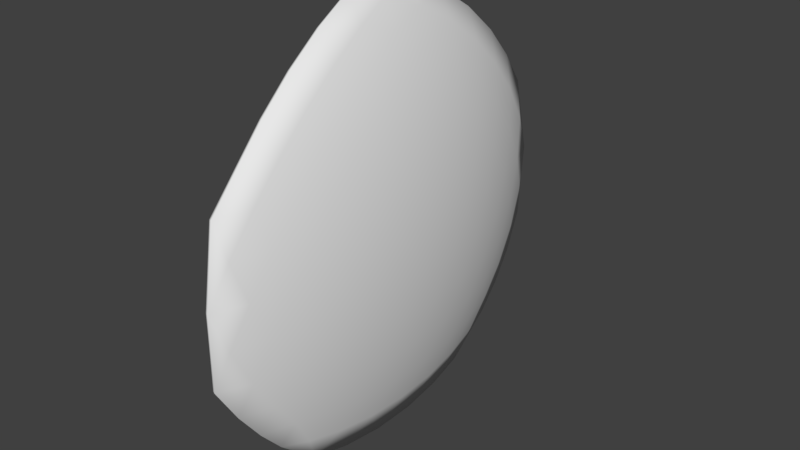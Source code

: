 # Source: EarthWall.blend  (saved by Blender 2.79.0; exported with 4.5.12 LTS)
import bpy
from mathutils import Matrix  # noqa: F401  (used for matrix-valued properties, if any)

bpy.ops.wm.read_factory_settings(use_empty=True)
scene = bpy.context.scene
scene.name = 'Scene'

# ---- collections
col_collection_1 = bpy.data.collections.new('Collection 1'); scene.collection.children.link(col_collection_1)

# ---- materials (node trees are filled in below, after node groups)
mat_mearthwall = bpy.data.materials.new('mEarthWall')
mat_mearthwall.alpha_threshold = 0.0
mat_mearthwall.use_transparent_shadow = False
mat_mearthwall.roughness = 0.5
mat_mearthwall.line_color = (0.0, 0.0, 0.0, 1.0)

# ---- material node trees

# ---- world
world_world = bpy.data.worlds.new('World'); scene.world = world_world
world_world.color = (0.05088, 0.05088, 0.05088)
world_world.use_sun_shadow = False
world_world.sun_shadow_jitter_overblur = 0.0
world_world.cycles.sampling_method = 'MANUAL'

# ---- meshes
me_cube_002 = bpy.data.meshes.new('Cube.002')
me_cube_002.from_pydata([(0.05532, -0.5257, -0.5725), (0.05532, 0.5257, -0.5725), (0.1711, 1.747e-08, 0.3172), (0.07363, 0.4205, -0.6033), (0.0892, 0.2952, -0.6294), (0.09983, 0.1527, -0.6473), (0.1036, -3.35e-10, -0.6536), (0.09983, -0.1527, -0.6473), (0.0892, -0.2952, -0.6294), (0.07363, -0.4205, -0.6033), (0.1817, -0.07009, 0.227), (0.1867, -0.1476, 0.12), (0.1839, -0.229, -0.001231), (0.1717, -0.309, -0.1307), (0.1503, -0.3817, -0.2596), (0.1217, -0.4429, -0.3796), (0.08907, -0.4906, -0.4847), (0.08907, 0.4906, -0.4847), (0.1217, 0.4429, -0.3796), (0.1503, 0.3817, -0.2596), (0.1717, 0.309, -0.1307), (0.1839, 0.229, -0.001231), (0.1867, 0.1476, 0.12), (0.1817, 0.07009, 0.227), (0.05516, -0.604, -0.4829), (0.05029, -0.6817, -0.376), (0.03945, -0.7523, -0.254), (0.03945, 0.7523, -0.254), (0.05029, 0.6817, -0.376), (0.05515, 0.604, -0.4829), (0.1632, -0.1134, 0.3474), (0.1478, -0.2389, 0.3735), (0.1235, -0.3706, 0.392), (0.09022, -0.5, 0.3999), (0.04964, -0.6177, 0.3958), (0.04964, 0.6177, 0.3958), (0.09022, 0.5, 0.3999), (0.1235, 0.3706, 0.392), (0.1478, 0.2389, 0.3735), (0.1632, 0.1134, 0.3474), (0.1518, 1.732e-08, 0.4217), (0.1238, 1.711e-08, 0.5301), (0.0862, 1.684e-08, 0.6351), (0.03987, 1.651e-08, 0.7278), (0.0109, 0.1297, 0.7615), (0.06276, 0.1297, 0.6745), (0.03048, 0.2664, 0.6975), (0.1063, 0.1265, 0.5701), (0.0797, 0.2629, 0.5986), (0.04389, 0.3996, 0.6101), (0.1397, 0.1208, 0.458), (0.1191, 0.253, 0.4871), (0.08889, 0.3892, 0.5043), (0.05009, 0.5189, 0.5063), (0.0109, -0.1297, 0.7615), (0.03048, -0.2664, 0.6975), (0.06276, -0.1297, 0.6745), (0.04389, -0.3996, 0.6101), (0.0797, -0.2629, 0.5986), (0.1063, -0.1265, 0.5701), (0.05009, -0.5189, 0.5063), (0.08889, -0.3892, 0.5043), (0.1191, -0.253, 0.4871), (0.1397, -0.1208, 0.458), (0.1716, 0.1954, 0.2507), (0.1731, 0.2829, 0.1357), (0.1524, 0.3312, 0.2699), (0.1654, 0.3703, 0.006239), (0.149, 0.4253, 0.1472), (0.1231, 0.4694, 0.2816), (0.1477, 0.4504, -0.1294), (0.1358, 0.5134, 0.0114), (0.1141, 0.5643, 0.1527), (0.08429, 0.5991, 0.2835), (0.1214, 0.5175, -0.2613), (0.1132, 0.5878, -0.1277), (0.096, 0.6466, 0.01343), (0.07039, 0.6882, 0.1512), (0.03892, 0.7108, 0.2757), (0.08939, 0.5685, -0.3807), (0.08355, 0.644, -0.2594), (0.07011, 0.7099, -0.1255), (0.04897, 0.7595, 0.01217), (0.03892, -0.7108, 0.2757), (0.04897, -0.7595, 0.01217), (0.07039, -0.6882, 0.1512), (0.08429, -0.5991, 0.2835), (0.07011, -0.7099, -0.1255), (0.096, -0.6466, 0.01342), (0.1141, -0.5643, 0.1527), (0.1231, -0.4694, 0.2816), (0.08355, -0.644, -0.2594), (0.1132, -0.5878, -0.1277), (0.1358, -0.5134, 0.01139), (0.149, -0.4253, 0.1472), (0.1524, -0.3312, 0.2699), (0.08939, -0.5685, -0.3807), (0.1214, -0.5175, -0.2613), (0.1477, -0.4504, -0.1295), (0.1654, -0.3703, 0.006237), (0.1731, -0.2829, 0.1357), (0.1716, -0.1954, 0.2507), (0.1913, 2.58e-09, 0.1226), (0.1937, -0.07819, 0.001416), (0.1937, 0.07819, 0.001416), (0.1865, -0.1604, -0.1314), (0.1918, 2.026e-09, -0.1317), (0.1865, 0.1604, -0.1314), (0.1688, -0.2405, -0.2671), (0.1792, -0.08232, -0.2713), (0.1792, 0.08232, -0.2713), (0.1688, 0.2405, -0.2671), (0.142, -0.3128, -0.3956), (0.156, -0.1625, -0.4066), (0.1611, -1.571e-08, -0.4106), (0.156, 0.1625, -0.4066), (0.142, 0.3128, -0.3956), (0.1091, -0.3731, -0.5089), (0.1248, -0.2346, -0.5279), (0.1335, -0.08018, -0.5385), (0.1335, 0.08018, -0.5385), (0.1248, 0.2346, -0.5279), (0.1091, 0.3731, -0.5089), (0.04636, 0.3731, -0.7114), (0.05907, 0.2346, -0.7401), (0.06615, 0.08018, -0.7561), (0.06615, -0.08018, -0.7561), (0.05907, -0.2346, -0.7401), (0.04636, -0.3731, -0.7114)], [], [(0, 9, 16), (0, 16, 24), (1, 29, 17), (2, 39, 40), (42, 45, 43), (41, 47, 42), (40, 50, 41), (43, 45, 44), (45, 46, 44), (42, 47, 45), (47, 48, 45), (45, 48, 46), (48, 49, 46), (41, 50, 47), (50, 51, 47), (47, 51, 48), (51, 52, 48), (48, 52, 49), (52, 53, 49), (40, 39, 50), (39, 38, 50), (50, 38, 51), (38, 37, 51), (51, 37, 52), (37, 36, 52), (52, 36, 53), (36, 35, 53), (55, 56, 54), (54, 56, 43), (56, 42, 43), (57, 58, 55), (55, 58, 56), (58, 59, 56), (56, 59, 42), (59, 41, 42), (60, 61, 57), (57, 61, 58), (61, 62, 58), (58, 62, 59), (62, 63, 59), (59, 63, 41), (63, 40, 41), (34, 33, 60), (60, 33, 61), (33, 32, 61), (61, 32, 62), (32, 31, 62), (62, 31, 63), (31, 30, 63), (63, 30, 40), (30, 2, 40), (23, 39, 2), (22, 64, 23), (21, 65, 22), (20, 67, 21), (19, 70, 20), (18, 74, 19), (17, 79, 18), (23, 64, 39), (64, 38, 39), (22, 65, 64), (65, 66, 64), (64, 66, 38), (66, 37, 38), (21, 67, 65), (67, 68, 65), (65, 68, 66), (68, 69, 66), (66, 69, 37), (69, 36, 37), (20, 70, 67), (70, 71, 67), (67, 71, 68), (71, 72, 68), (68, 72, 69), (72, 73, 69), (69, 73, 36), (73, 35, 36), (19, 74, 70), (74, 75, 70), (70, 75, 71), (75, 76, 71), (71, 76, 72), (76, 77, 72), (72, 77, 73), (77, 78, 73), (73, 78, 35), (18, 79, 74), (79, 80, 74), (74, 80, 75), (80, 81, 75), (75, 81, 76), (81, 82, 76), (76, 82, 77), (78, 77, 82), (17, 29, 79), (29, 28, 79), (79, 28, 80), (28, 27, 80), (80, 27, 81), (25, 91, 26), (24, 96, 25), (85, 83, 84), (0, 128, 9), (85, 86, 83), (83, 86, 34), (86, 33, 34), (87, 88, 84), (84, 88, 85), (88, 89, 85), (85, 89, 86), (89, 90, 86), (86, 90, 33), (90, 32, 33), (26, 91, 87), (91, 92, 87), (87, 92, 88), (92, 93, 88), (88, 93, 89), (93, 94, 89), (89, 94, 90), (94, 95, 90), (90, 95, 32), (95, 31, 32), (25, 96, 91), (96, 97, 91), (91, 97, 92), (97, 98, 92), (92, 98, 93), (98, 99, 93), (93, 99, 94), (99, 100, 94), (94, 100, 95), (100, 101, 95), (95, 101, 31), (101, 30, 31), (24, 16, 96), (16, 15, 96), (96, 15, 97), (15, 14, 97), (97, 14, 98), (14, 13, 98), (98, 13, 99), (13, 12, 99), (99, 12, 100), (12, 11, 100), (100, 11, 101), (11, 10, 101), (101, 10, 30), (10, 2, 30), (10, 23, 2), (11, 102, 10), (12, 103, 11), (13, 105, 12), (14, 108, 13), (15, 112, 14), (16, 117, 15), (10, 102, 23), (102, 22, 23), (11, 103, 102), (103, 104, 102), (102, 104, 22), (104, 21, 22), (12, 105, 103), (105, 106, 103), (103, 106, 104), (106, 107, 104), (104, 107, 21), (107, 20, 21), (13, 108, 105), (108, 109, 105), (105, 109, 106), (109, 110, 106), (106, 110, 107), (110, 111, 107), (107, 111, 20), (111, 19, 20), (14, 112, 108), (112, 113, 108), (108, 113, 109), (113, 114, 109), (109, 114, 110), (114, 115, 110), (110, 115, 111), (115, 116, 111), (111, 116, 19), (116, 18, 19), (15, 117, 112), (117, 118, 112), (112, 118, 113), (118, 119, 113), (113, 119, 114), (119, 120, 114), (114, 120, 115), (120, 121, 115), (115, 121, 116), (121, 122, 116), (116, 122, 18), (122, 17, 18), (16, 9, 117), (9, 8, 117), (117, 8, 118), (8, 7, 118), (118, 7, 119), (7, 6, 119), (119, 6, 120), (6, 5, 120), (120, 5, 121), (5, 4, 121), (121, 4, 122), (4, 3, 122), (122, 3, 17), (3, 1, 17), (4, 123, 3), (5, 124, 4), (6, 125, 5), (7, 126, 6), (8, 127, 7), (9, 128, 8), (4, 124, 123), (5, 125, 124), (6, 126, 125), (7, 127, 126), (8, 128, 127), (82, 81, 27), (3, 123, 1), (43, 44, 54), (87, 84, 26)])
me_cube_002.polygons.foreach_set('use_smooth', [True] * 228)
me_cube_002.materials.append(mat_mearthwall)
me_cube_002.use_remesh_preserve_volume = False
me_cube_002.use_remesh_preserve_attributes = False
me_cube_002.use_mirror_vertex_groups = False
me_cube_002.update()

# ---- objects
ob_earthwallmesh = bpy.data.objects.new('EarthWallMesh', me_cube_002)

# ---- transforms, parenting, visibility, modifiers, constraints
ob_earthwallmesh.location = (0.0, 0.0, 0.0)
ob_earthwallmesh.lock_rotations_4d = False
ob_earthwallmesh.empty_display_type = 'ARROWS'
ob_earthwallmesh.lineart.crease_threshold = 0.0
_m = ob_earthwallmesh.modifiers.new('Solidify', 'SOLIDIFY')
_m.thickness = 0.02
_m.nonmanifold_thickness_mode = 'FIXED'
_m.nonmanifold_merge_threshold = 0.0003

# ---- collection membership
col_collection_1.objects.link(ob_earthwallmesh)

# ---- scene / render settings (as saved in the file)
scene.frame_start = 1; scene.frame_end = 250; scene.frame_set(1)
scene.render.engine = 'BLENDER_EEVEE_NEXT'
scene.render.resolution_percentage = 50
scene.render.dither_intensity = 0.0
scene.cycles.use_denoising = False
scene.cycles.samples = 128
scene.cycles.sampling_pattern = 'TABULATED_SOBOL'
scene.cycles.use_adaptive_sampling = False
scene.cycles.use_light_tree = False
scene.cycles.blur_glossy = 0.0
scene.cycles.sample_clamp_indirect = 0.0
scene.view_settings.view_transform = 'Standard'
bpy.context.view_layer.update()

# ---- added for rendering (the .blend has no active camera and no usable light): camera, sun
cam_auto = bpy.data.cameras.new('AutoCamera')
cam_auto.lens = 50.0
cam_auto.sensor_width = 36.0
cam_auto.clip_end = 1000.0
ob_auto_camera = bpy.data.objects.new('AutoCamera', cam_auto)
scene.collection.objects.link(ob_auto_camera)
ob_auto_camera.location = (2.08897, -2.39418, 1.59885)
ob_auto_camera.rotation_euler = (1.09748, -7.21219e-08, 0.694738)
scene.camera = ob_auto_camera
light_auto_sun = bpy.data.lights.new('AutoSun', 'SUN')
light_auto_sun.energy = 3.0
light_auto_sun.angle = 0.0523599
ob_auto_sun = bpy.data.objects.new('AutoSun', light_auto_sun)
scene.collection.objects.link(ob_auto_sun)
ob_auto_sun.rotation_euler = (0.872665, 0.174533, 0.523599)
bpy.context.view_layer.update()
